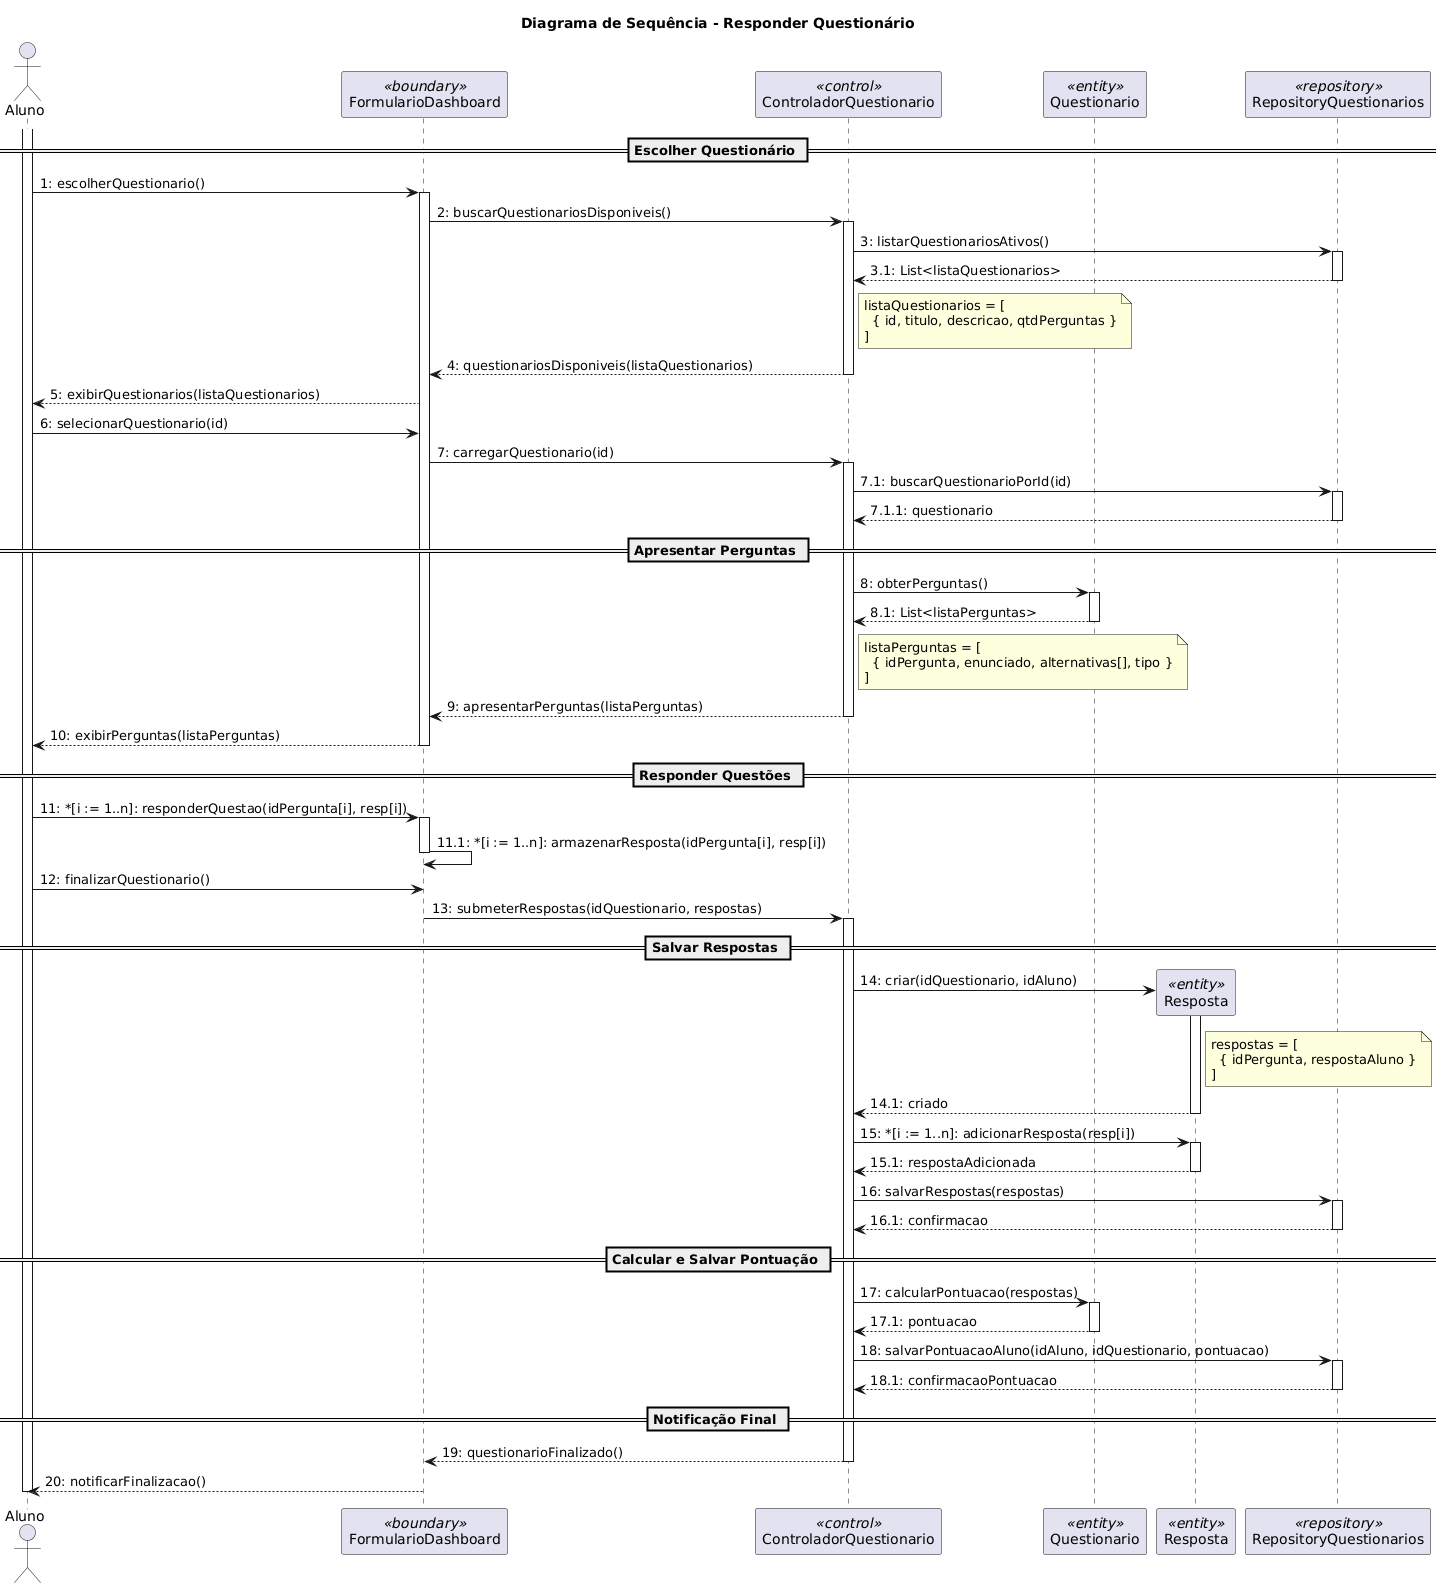

The diagram above was rendered by PlantUML. Its source (embedded in the PNG):
@startuml
title Diagrama de Sequência - Responder Questionário

actor "Aluno" as aluno
participant "FormularioDashboard" as dashboard <<boundary>>
participant "ControladorQuestionario" as ctrl <<control>>
participant "Questionario" as quest <<entity>>
participant "Resposta" as respostas <<entity>>
participant "RepositoryQuestionarios" as bd <<repository>>

activate aluno

== Escolher Questionário ==
aluno -> dashboard : 1: escolherQuestionario()
activate dashboard

dashboard -> ctrl : 2: buscarQuestionariosDisponiveis()
activate ctrl

ctrl -> bd : 3: listarQuestionariosAtivos()
activate bd
bd --> ctrl : 3.1: List<listaQuestionarios>

note right of ctrl
listaQuestionarios = [
  { id, titulo, descricao, qtdPerguntas }
]
end note

deactivate bd

ctrl --> dashboard : 4: questionariosDisponiveis(listaQuestionarios)
deactivate ctrl

dashboard --> aluno : 5: exibirQuestionarios(listaQuestionarios)

aluno -> dashboard : 6: selecionarQuestionario(id)
dashboard -> ctrl : 7: carregarQuestionario(id)
activate ctrl

ctrl -> bd : 7.1: buscarQuestionarioPorId(id)
activate bd
bd --> ctrl : 7.1.1: questionario
deactivate bd

== Apresentar Perguntas ==
ctrl -> quest : 8: obterPerguntas()
activate quest
quest --> ctrl : 8.1: List<listaPerguntas>

note right of ctrl
listaPerguntas = [
  { idPergunta, enunciado, alternativas[], tipo }
]
end note

deactivate quest

ctrl --> dashboard : 9: apresentarPerguntas(listaPerguntas)
deactivate ctrl

dashboard --> aluno : 10: exibirPerguntas(listaPerguntas)
deactivate dashboard

== Responder Questões ==
' iteração com a notação solicitada
aluno -> dashboard : 11: ~*[i := 1..n]: responderQuestao(idPergunta[i], resp[i])
activate dashboard
dashboard -> dashboard : 11.1: ~*[i := 1..n]: armazenarResposta(idPergunta[i], resp[i])
deactivate dashboard

aluno -> dashboard : 12: finalizarQuestionario()
dashboard -> ctrl : 13: submeterRespostas(idQuestionario, respostas)
activate ctrl

== Salvar Respostas ==
create respostas
ctrl -> respostas : 14: criar(idQuestionario, idAluno)

note right of respostas
respostas = [
  { idPergunta, respostaAluno }
]
end note

activate respostas
respostas --> ctrl : 14.1: criado
deactivate respostas

ctrl -> respostas : 15: ~*[i := 1..n]: adicionarResposta(resp[i])
activate respostas
respostas --> ctrl : 15.1: respostaAdicionada
deactivate respostas

ctrl -> bd : 16: salvarRespostas(respostas)
activate bd
bd --> ctrl : 16.1: confirmacao
deactivate bd

== Calcular e Salvar Pontuação ==
ctrl -> quest : 17: calcularPontuacao(respostas)
activate quest
quest --> ctrl : 17.1: pontuacao
deactivate quest

ctrl -> bd : 18: salvarPontuacaoAluno(idAluno, idQuestionario, pontuacao)
activate bd
bd --> ctrl : 18.1: confirmacaoPontuacao
deactivate bd

== Notificação Final ==
ctrl --> dashboard : 19: questionarioFinalizado()
deactivate ctrl

dashboard --> aluno : 20: notificarFinalizacao()
deactivate aluno
@enduml